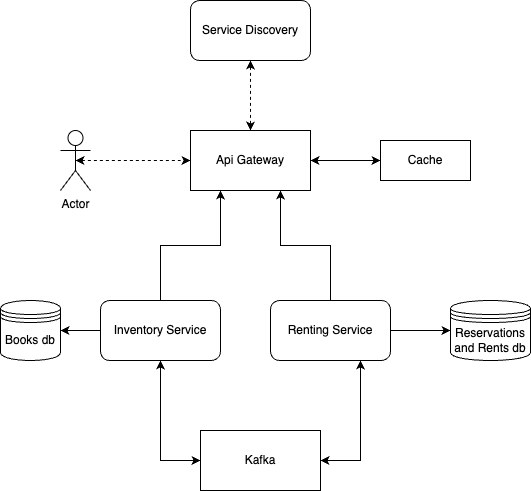

The diagram above was exported from draw.io. Its source (the exported page's mxGraphModel, read from the mxfile embedded in the PNG):
<mxGraphModel dx="1026" dy="687" grid="1" gridSize="10" guides="1" tooltips="1" connect="1" arrows="1" fold="1" page="1" pageScale="1" pageWidth="827" pageHeight="1169" math="0" shadow="0">
  <root>
    <mxCell id="0" />
    <mxCell id="1" parent="0" />
    <mxCell id="Cu1XSBhlTzbNPUH7c-mU-9" style="edgeStyle=orthogonalEdgeStyle;rounded=0;orthogonalLoop=1;jettySize=auto;html=1;exitX=1;exitY=0.5;exitDx=0;exitDy=0;entryX=0;entryY=0.5;entryDx=0;entryDy=0;" edge="1" parent="1" source="Cu1XSBhlTzbNPUH7c-mU-1" target="Cu1XSBhlTzbNPUH7c-mU-3">
      <mxGeometry relative="1" as="geometry" />
    </mxCell>
    <mxCell id="Cu1XSBhlTzbNPUH7c-mU-29" style="edgeStyle=orthogonalEdgeStyle;rounded=0;orthogonalLoop=1;jettySize=auto;html=1;exitX=0.5;exitY=0;exitDx=0;exitDy=0;entryX=0.75;entryY=1;entryDx=0;entryDy=0;" edge="1" parent="1" source="Cu1XSBhlTzbNPUH7c-mU-1" target="Cu1XSBhlTzbNPUH7c-mU-19">
      <mxGeometry relative="1" as="geometry" />
    </mxCell>
    <mxCell id="Cu1XSBhlTzbNPUH7c-mU-1" value="Renting Service&lt;br&gt;" style="rounded=1;whiteSpace=wrap;html=1;" vertex="1" parent="1">
      <mxGeometry x="420" y="470" width="120" height="60" as="geometry" />
    </mxCell>
    <mxCell id="Cu1XSBhlTzbNPUH7c-mU-8" style="edgeStyle=orthogonalEdgeStyle;rounded=0;orthogonalLoop=1;jettySize=auto;html=1;exitX=0;exitY=0.5;exitDx=0;exitDy=0;entryX=1;entryY=0.5;entryDx=0;entryDy=0;" edge="1" parent="1" source="Cu1XSBhlTzbNPUH7c-mU-2" target="Cu1XSBhlTzbNPUH7c-mU-4">
      <mxGeometry relative="1" as="geometry" />
    </mxCell>
    <mxCell id="Cu1XSBhlTzbNPUH7c-mU-30" style="edgeStyle=orthogonalEdgeStyle;rounded=0;orthogonalLoop=1;jettySize=auto;html=1;exitX=0.5;exitY=0;exitDx=0;exitDy=0;entryX=0.25;entryY=1;entryDx=0;entryDy=0;" edge="1" parent="1" source="Cu1XSBhlTzbNPUH7c-mU-2" target="Cu1XSBhlTzbNPUH7c-mU-19">
      <mxGeometry relative="1" as="geometry" />
    </mxCell>
    <mxCell id="Cu1XSBhlTzbNPUH7c-mU-2" value="Inventory Service&lt;br&gt;" style="rounded=1;whiteSpace=wrap;html=1;" vertex="1" parent="1">
      <mxGeometry x="250" y="470" width="120" height="60" as="geometry" />
    </mxCell>
    <mxCell id="Cu1XSBhlTzbNPUH7c-mU-3" value="Reservations and Rents db&lt;br&gt;" style="shape=datastore;whiteSpace=wrap;html=1;" vertex="1" parent="1">
      <mxGeometry x="600" y="470" width="80" height="60" as="geometry" />
    </mxCell>
    <mxCell id="Cu1XSBhlTzbNPUH7c-mU-4" value="Books db" style="shape=datastore;whiteSpace=wrap;html=1;" vertex="1" parent="1">
      <mxGeometry x="150" y="470" width="60" height="60" as="geometry" />
    </mxCell>
    <mxCell id="Cu1XSBhlTzbNPUH7c-mU-10" value="Kafka" style="rounded=0;whiteSpace=wrap;html=1;" vertex="1" parent="1">
      <mxGeometry x="350" y="600" width="120" height="60" as="geometry" />
    </mxCell>
    <mxCell id="Cu1XSBhlTzbNPUH7c-mU-17" value="" style="endArrow=classic;startArrow=classic;html=1;rounded=0;exitX=0.5;exitY=1;exitDx=0;exitDy=0;entryX=0;entryY=0.5;entryDx=0;entryDy=0;" edge="1" parent="1" source="Cu1XSBhlTzbNPUH7c-mU-2" target="Cu1XSBhlTzbNPUH7c-mU-10">
      <mxGeometry width="50" height="50" relative="1" as="geometry">
        <mxPoint x="390" y="480" as="sourcePoint" />
        <mxPoint x="440" y="430" as="targetPoint" />
        <Array as="points">
          <mxPoint x="310" y="630" />
        </Array>
      </mxGeometry>
    </mxCell>
    <mxCell id="Cu1XSBhlTzbNPUH7c-mU-18" value="" style="endArrow=classic;startArrow=classic;html=1;rounded=0;exitX=1;exitY=0.5;exitDx=0;exitDy=0;entryX=0.75;entryY=1;entryDx=0;entryDy=0;" edge="1" parent="1" source="Cu1XSBhlTzbNPUH7c-mU-10" target="Cu1XSBhlTzbNPUH7c-mU-1">
      <mxGeometry width="50" height="50" relative="1" as="geometry">
        <mxPoint x="390" y="480" as="sourcePoint" />
        <mxPoint x="440" y="430" as="targetPoint" />
        <Array as="points">
          <mxPoint x="510" y="630" />
        </Array>
      </mxGeometry>
    </mxCell>
    <mxCell id="Cu1XSBhlTzbNPUH7c-mU-19" value="Api Gateway" style="rounded=0;whiteSpace=wrap;html=1;" vertex="1" parent="1">
      <mxGeometry x="340" y="300" width="120" height="60" as="geometry" />
    </mxCell>
    <mxCell id="Cu1XSBhlTzbNPUH7c-mU-20" value="Cache" style="rounded=0;whiteSpace=wrap;html=1;" vertex="1" parent="1">
      <mxGeometry x="530" y="310" width="90" height="40" as="geometry" />
    </mxCell>
    <mxCell id="Cu1XSBhlTzbNPUH7c-mU-21" value="" style="endArrow=classic;startArrow=classic;html=1;rounded=0;entryX=0;entryY=0.5;entryDx=0;entryDy=0;exitX=1;exitY=0.5;exitDx=0;exitDy=0;" edge="1" parent="1" source="Cu1XSBhlTzbNPUH7c-mU-19" target="Cu1XSBhlTzbNPUH7c-mU-20">
      <mxGeometry width="50" height="50" relative="1" as="geometry">
        <mxPoint x="390" y="480" as="sourcePoint" />
        <mxPoint x="440" y="430" as="targetPoint" />
      </mxGeometry>
    </mxCell>
    <mxCell id="Cu1XSBhlTzbNPUH7c-mU-28" style="edgeStyle=orthogonalEdgeStyle;rounded=0;orthogonalLoop=1;jettySize=auto;html=1;exitX=0.5;exitY=0.5;exitDx=0;exitDy=0;exitPerimeter=0;entryX=0;entryY=0.5;entryDx=0;entryDy=0;dashed=1;startArrow=classic;startFill=1;" edge="1" parent="1" source="Cu1XSBhlTzbNPUH7c-mU-24" target="Cu1XSBhlTzbNPUH7c-mU-19">
      <mxGeometry relative="1" as="geometry" />
    </mxCell>
    <mxCell id="Cu1XSBhlTzbNPUH7c-mU-24" value="Actor" style="shape=umlActor;verticalLabelPosition=bottom;verticalAlign=top;html=1;" vertex="1" parent="1">
      <mxGeometry x="210" y="300" width="30" height="60" as="geometry" />
    </mxCell>
    <mxCell id="Cu1XSBhlTzbNPUH7c-mU-31" value="Service Discovery" style="rounded=1;whiteSpace=wrap;html=1;" vertex="1" parent="1">
      <mxGeometry x="340" y="170" width="120" height="60" as="geometry" />
    </mxCell>
    <mxCell id="Cu1XSBhlTzbNPUH7c-mU-33" style="edgeStyle=orthogonalEdgeStyle;rounded=0;orthogonalLoop=1;jettySize=auto;html=1;entryX=0.5;entryY=0;entryDx=0;entryDy=0;dashed=1;startArrow=classic;startFill=1;exitX=0.5;exitY=1;exitDx=0;exitDy=0;" edge="1" parent="1" source="Cu1XSBhlTzbNPUH7c-mU-31" target="Cu1XSBhlTzbNPUH7c-mU-19">
      <mxGeometry relative="1" as="geometry">
        <mxPoint x="400" y="240" as="sourcePoint" />
        <mxPoint x="367.5" y="260" as="targetPoint" />
      </mxGeometry>
    </mxCell>
  </root>
</mxGraphModel>